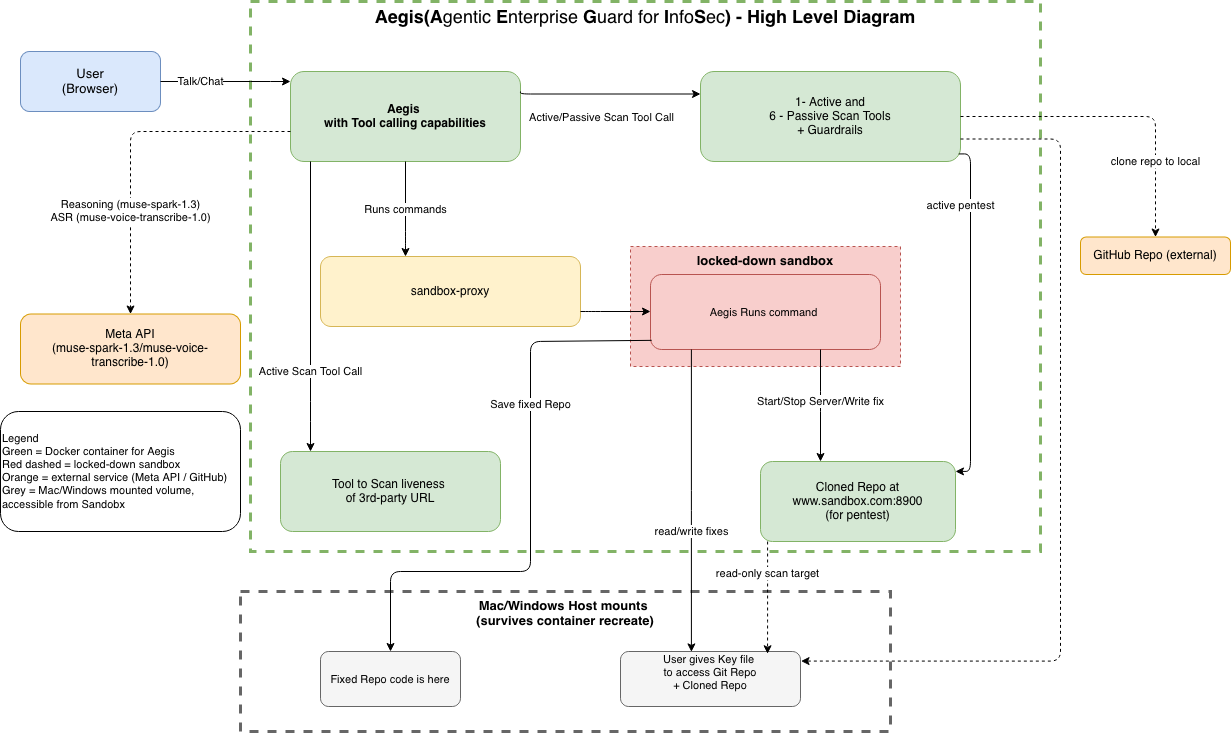

The diagram above was exported from draw.io. Its source (the exported page's mxGraphModel, read from the mxfile embedded in the PNG):
<mxGraphModel dx="933" dy="605" grid="1" gridSize="10" guides="1" tooltips="1" connect="1" arrows="1" fold="1" page="1" pageScale="1" pageWidth="1600" pageHeight="1000" math="0" shadow="0">
  <root>
    <mxCell id="0" />
    <mxCell id="1" parent="0" />
    <mxCell id="operator" parent="1" style="rounded=1;whiteSpace=wrap;html=1;fillColor=#dae8fc;strokeColor=#6c8ebf;fontSize=13;" value="&lt;div&gt;User&lt;/div&gt;&lt;div&gt;(Browser)&lt;/div&gt;" vertex="1">
      <mxGeometry height="60" width="140" x="30" y="60" as="geometry" />
    </mxCell>
    <mxCell id="muse" parent="1" style="rounded=1;whiteSpace=wrap;html=1;fillColor=#ffe6cc;strokeColor=#d79b00;fontSize=12;" value="&lt;div&gt;Meta API&lt;/div&gt;&lt;div&gt;(muse-spark-1.3/muse-voice-transcribe-1.0)&lt;/div&gt;" vertex="1">
      <mxGeometry height="70" width="220" x="30" y="322.5" as="geometry" />
    </mxCell>
    <mxCell id="github" parent="1" style="rounded=1;whiteSpace=wrap;html=1;fillColor=#ffe6cc;strokeColor=#d79b00;fontSize=12;" value="GitHub Repo (external)" vertex="1">
      <mxGeometry height="37.5" width="150" x="1090" y="245.5" as="geometry" />
    </mxCell>
    <mxCell id="net_boundary" parent="1" style="rounded=0;whiteSpace=wrap;html=1;verticalAlign=top;fillColor=none;strokeColor=#82b366;dashed=1;fontSize=14;fontStyle=1;strokeWidth=3;" value="&lt;b&gt;&lt;font style=&quot;font-size: 18px;&quot;&gt;Aegis(&lt;/font&gt;&lt;font style=&quot;font-size: 18px;&quot;&gt;&lt;span style=&quot;font-weight: normal;&quot;&gt;&lt;b&gt;A&lt;/b&gt;gentic &lt;b&gt;E&lt;/b&gt;nterprise &lt;b&gt;G&lt;/b&gt;uard for &lt;b&gt;I&lt;/b&gt;nfo&lt;b&gt;S&lt;/b&gt;ec&lt;/span&gt;&lt;/font&gt;&lt;font style=&quot;font-size: 18px;&quot;&gt;) - High Level Diagram&lt;/font&gt;&lt;/b&gt;" vertex="1">
      <mxGeometry height="550" width="790" x="260" y="10" as="geometry" />
    </mxCell>
    <mxCell id="backend" parent="1" style="rounded=1;whiteSpace=wrap;html=1;fillColor=#d5e8d4;strokeColor=#82b366;fontSize=12;fontStyle=1;" value="&lt;div&gt;Aegis&amp;nbsp;&lt;/div&gt;&lt;div&gt;with Tool calling capabilities&lt;/div&gt;" vertex="1">
      <mxGeometry height="90" width="230" x="300" y="80" as="geometry" />
    </mxCell>
    <mxCell id="redteam" parent="1" style="rounded=1;whiteSpace=wrap;html=1;fillColor=#d5e8d4;strokeColor=#82b366;fontSize=12;" value="&lt;div&gt;1- Active and&lt;/div&gt;&lt;div&gt;6 - Passive Scan Tools&lt;/div&gt;&lt;div&gt;+ Guardrails&lt;/div&gt;" vertex="1">
      <mxGeometry height="90" width="260" x="710" y="80" as="geometry" />
    </mxCell>
    <mxCell id="pentestlive" parent="1" style="rounded=1;whiteSpace=wrap;html=1;fillColor=#d5e8d4;strokeColor=#82b366;fontSize=12;" value="&lt;div&gt;Tool to Scan liveness&amp;nbsp;&lt;/div&gt;&lt;div&gt;of 3rd-party URL&lt;/div&gt;" vertex="1">
      <mxGeometry height="80" width="220" x="290" y="460" as="geometry" />
    </mxCell>
    <mxCell id="sandboxproxy" parent="1" style="rounded=1;whiteSpace=wrap;html=1;fillColor=#fff2cc;strokeColor=#d6b656;fontSize=12;" value="sandbox-proxy" vertex="1">
      <mxGeometry height="70" width="260" x="330" y="265" as="geometry" />
    </mxCell>
    <mxCell id="sandbox_boundary" parent="1" style="rounded=0;whiteSpace=wrap;html=1;verticalAlign=top;fillColor=#f8cecc;strokeColor=#b85450;dashed=1;fontSize=13;fontStyle=1;" value="locked-down sandbox" vertex="1">
      <mxGeometry height="120" width="270" x="640" y="255" as="geometry" />
    </mxCell>
    <mxCell id="sandbox" parent="1" style="rounded=1;whiteSpace=wrap;html=1;fillColor=#f8cecc;strokeColor=#b85450;fontSize=11;" value="Aegis Runs command&amp;nbsp;" vertex="1">
      <mxGeometry height="75" width="230" x="660" y="283" as="geometry" />
    </mxCell>
    <mxCell id="vol_boundary" parent="1" style="rounded=0;whiteSpace=wrap;html=1;verticalAlign=top;fillColor=none;strokeColor=#666666;dashed=1;fontSize=13;fontStyle=1;strokeWidth=3;" value="&lt;div&gt;Mac/Windows Host mounts&amp;nbsp;&lt;/div&gt;&lt;div&gt;(survives container recreate)&lt;/div&gt;" vertex="1">
      <mxGeometry height="140" width="650" x="250" y="600" as="geometry" />
    </mxCell>
    <mxCell id="vol_targets" parent="1" style="rounded=1;whiteSpace=wrap;html=1;fillColor=#f5f5f5;strokeColor=#666666;fontSize=11;" value="&lt;div&gt;User gives Key file&amp;nbsp;&lt;/div&gt;&lt;div&gt;to access Git Repo&lt;/div&gt;&lt;div&gt;+ Cloned Repo&lt;/div&gt;&lt;div&gt;&lt;br&gt;&lt;/div&gt;" vertex="1">
      <mxGeometry height="55" width="180" x="630" y="660" as="geometry" />
    </mxCell>
    <mxCell id="vol_out" parent="1" style="rounded=1;whiteSpace=wrap;html=1;fillColor=#f5f5f5;strokeColor=#666666;fontSize=11;" value="Fixed Repo code is here" vertex="1">
      <mxGeometry height="55" width="140" x="330" y="660" as="geometry" />
    </mxCell>
    <mxCell id="e1" edge="1" parent="1" source="operator" style="edgeStyle=orthogonalEdgeStyle;rounded=1;html=1;fontSize=11;" target="backend" value="Talk/Chat">
      <mxGeometry relative="1" x="-0.3846" as="geometry">
        <mxPoint as="offset" />
        <Array as="points">
          <mxPoint x="270" y="90" />
          <mxPoint x="270" y="90" />
        </Array>
      </mxGeometry>
    </mxCell>
    <mxCell id="e2" edge="1" parent="1" style="edgeStyle=orthogonalEdgeStyle;rounded=1;html=1;fontSize=11;dashed=1;exitX=0;exitY=0.75;exitDx=0;exitDy=0;entryX=0.5;entryY=0;entryDx=0;entryDy=0;" target="muse" value="Reasoning (muse-spark-1.3)&lt;br&gt;ASR (muse-voice-transcribe-1.0)">
      <mxGeometry relative="1" x="0.4015" as="geometry">
        <mxPoint as="offset" />
        <mxPoint x="300" y="140" as="sourcePoint" />
        <mxPoint x="140" y="315" as="targetPoint" />
      </mxGeometry>
    </mxCell>
    <mxCell id="e3" edge="1" parent="1" source="redteam" style="edgeStyle=orthogonalEdgeStyle;rounded=1;html=1;fontSize=11;dashed=1;" target="github" value="clone repo to local">
      <mxGeometry relative="1" x="0.5214" as="geometry">
        <mxPoint as="offset" />
      </mxGeometry>
    </mxCell>
    <mxCell id="e4" edge="1" parent="1" style="edgeStyle=orthogonalEdgeStyle;rounded=1;html=1;fontSize=11;entryX=0;entryY=0.25;entryDx=0;entryDy=0;" target="redteam" value="Active/Passive Scan Tool Call">
      <mxGeometry relative="1" x="-0.0959" y="-22" as="geometry">
        <mxPoint x="1" y="1" as="offset" />
        <Array as="points">
          <mxPoint x="530" y="102.5" />
        </Array>
        <mxPoint x="530" y="100" as="sourcePoint" />
        <mxPoint x="709.9999999999998" y="110" as="targetPoint" />
      </mxGeometry>
    </mxCell>
    <mxCell id="e5" edge="1" parent="1" source="backend" style="edgeStyle=orthogonalEdgeStyle;rounded=1;html=1;fontSize=11;" target="pentestlive" value="Active Scan Tool Call">
      <mxGeometry relative="1" x="0.4483" as="geometry">
        <mxPoint as="offset" />
        <Array as="points">
          <mxPoint x="320" y="420" />
          <mxPoint x="320" y="420" />
        </Array>
      </mxGeometry>
    </mxCell>
    <mxCell id="e6" edge="1" parent="1" source="backend" style="edgeStyle=orthogonalEdgeStyle;rounded=1;html=1;fontSize=11;" target="sandboxproxy" value="Runs commands">
      <mxGeometry relative="1" as="geometry">
        <Array as="points">
          <mxPoint x="415" y="250" />
          <mxPoint x="415" y="250" />
        </Array>
      </mxGeometry>
    </mxCell>
    <mxCell id="e7" edge="1" parent="1" source="sandboxproxy" style="edgeStyle=orthogonalEdgeStyle;rounded=1;html=1;" target="sandbox">
      <mxGeometry relative="1" x="-0.2265" as="geometry">
        <Array as="points">
          <mxPoint x="600" y="320" />
          <mxPoint x="600" y="320" />
        </Array>
      </mxGeometry>
    </mxCell>
    <mxCell id="e8" edge="1" parent="1" source="sandbox" style="edgeStyle=orthogonalEdgeStyle;rounded=1;html=1;fontSize=11;" target="sandboxweb" value="Start/Stop Server/Write fix">
      <mxGeometry relative="1" x="-0.0667" as="geometry">
        <mxPoint as="offset" />
        <Array as="points">
          <mxPoint x="830" y="410" />
          <mxPoint x="830" y="410" />
        </Array>
      </mxGeometry>
    </mxCell>
    <mxCell id="e9" edge="1" parent="1" source="redteam" style="edgeStyle=orthogonalEdgeStyle;rounded=1;html=1;fontSize=11;exitX=0.993;exitY=0.916;exitDx=0;exitDy=0;exitPerimeter=0;" target="sandboxweb" value="active pentest">
      <mxGeometry relative="1" x="-0.6362" y="-10" as="geometry">
        <mxPoint as="offset" />
        <Array as="points">
          <mxPoint x="980" y="162.4" />
          <mxPoint x="980" y="479.9" />
        </Array>
        <mxPoint x="970" y="170" as="sourcePoint" />
        <mxPoint x="970" y="460" as="targetPoint" />
      </mxGeometry>
    </mxCell>
    <mxCell id="e10" edge="1" parent="1" source="sandbox" style="edgeStyle=orthogonalEdgeStyle;rounded=1;html=1;fontSize=11;entryX=0.394;entryY=0.007;entryDx=0;entryDy=0;entryPerimeter=0;" target="vol_targets" value="read/write fixes">
      <mxGeometry relative="1" x="0.2031" as="geometry">
        <mxPoint as="offset" />
        <Array as="points">
          <mxPoint x="700" y="509" />
        </Array>
        <mxPoint x="700" y="352" as="sourcePoint" />
        <mxPoint x="530" y="647.75" as="targetPoint" />
      </mxGeometry>
    </mxCell>
    <mxCell id="e11" edge="1" parent="1" source="sandbox" style="edgeStyle=orthogonalEdgeStyle;rounded=1;html=1;fontSize=11;exitX=0.005;exitY=0.878;exitDx=0;exitDy=0;exitPerimeter=0;" target="vol_out" value="Save fixed Repo">
      <mxGeometry relative="1" x="-0.3517" as="geometry">
        <mxPoint as="offset" />
        <Array as="points">
          <mxPoint x="660" y="348.9" />
          <mxPoint x="660" y="350" />
          <mxPoint x="540" y="350" />
          <mxPoint x="540" y="580" />
          <mxPoint x="400" y="580" />
        </Array>
      </mxGeometry>
    </mxCell>
    <mxCell id="e12" edge="1" parent="1" source="sandboxweb" style="edgeStyle=orthogonalEdgeStyle;rounded=1;html=1;fontSize=11;dashed=1;entryX=0.817;entryY=0.041;entryDx=0;entryDy=0;entryPerimeter=0;" target="vol_targets" value="read-only scan target">
      <mxGeometry relative="1" x="-0.4269" as="geometry">
        <mxPoint as="offset" />
        <Array as="points">
          <mxPoint x="777.06" y="620" />
          <mxPoint x="777.06" y="620" />
        </Array>
        <mxPoint x="725" y="147.5" as="sourcePoint" />
        <mxPoint x="620" y="635" as="targetPoint" />
      </mxGeometry>
    </mxCell>
    <mxCell id="legend" parent="1" style="rounded=1;whiteSpace=wrap;html=1;fillColor=#ffffff;strokeColor=#000000;align=left;fontSize=11;" value="Legend&lt;br&gt;Green = Docker container for Aegis&lt;br&gt;Red dashed = locked-down sandbox&lt;br&gt;Orange = external service (Meta API / GitHub)&lt;br&gt;Grey = Mac/Windows mounted volume, accessible from Sandobx" vertex="1">
      <mxGeometry height="120" width="240" x="10" y="420" as="geometry" />
    </mxCell>
    <mxCell id="GYNbHo0G-CETyHOJn-I0-2" edge="1" parent="1" source="redteam" style="edgeStyle=orthogonalEdgeStyle;rounded=1;html=1;fontSize=11;dashed=1;exitX=1;exitY=0.75;exitDx=0;exitDy=0;entryX=1.003;entryY=0.174;entryDx=0;entryDy=0;entryPerimeter=0;" target="vol_targets" value="">
      <mxGeometry relative="1" x="-0.9365" as="geometry">
        <mxPoint as="offset" />
        <Array as="points">
          <mxPoint x="1070" y="147.5" />
          <mxPoint x="1070" y="669.6" />
        </Array>
        <mxPoint x="859.9999999999998" y="147.5" as="sourcePoint" />
        <mxPoint x="1017.5" y="470" as="targetPoint" />
      </mxGeometry>
    </mxCell>
    <mxCell id="sandboxweb" parent="1" style="rounded=1;whiteSpace=wrap;html=1;fillColor=#d5e8d4;strokeColor=#82b366;fontSize=12;" value="&lt;div&gt;Cloned Repo at&lt;/div&gt;&lt;div&gt;www.sandbox.com:8900&lt;/div&gt;&lt;div&gt;(for pentest)&lt;/div&gt;" vertex="1">
      <mxGeometry height="80" width="195" x="770" y="470" as="geometry" />
    </mxCell>
  </root>
</mxGraphModel>